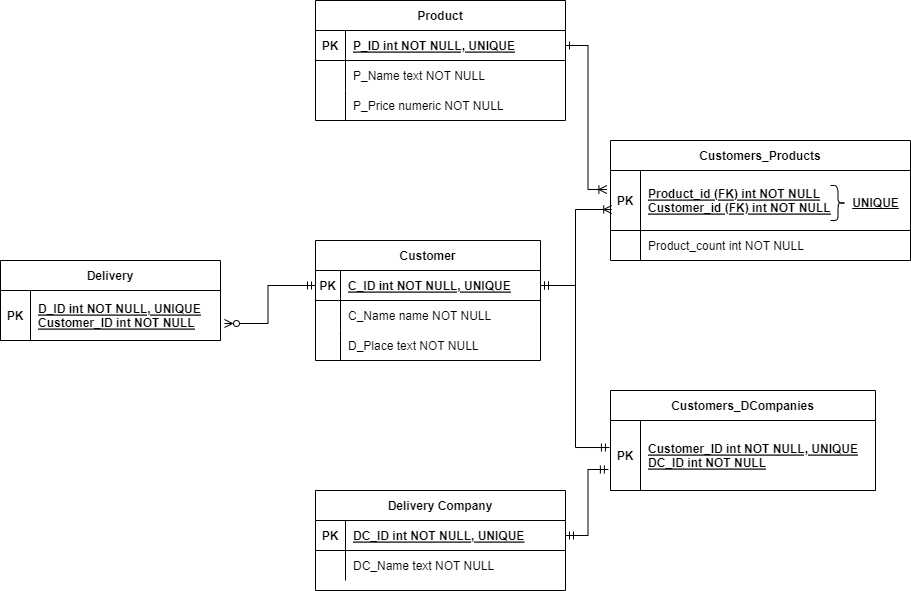

The diagram above was exported from draw.io. Its source (the exported page's mxGraphModel, read from the mxfile embedded in the PNG):
<mxGraphModel dx="1310" dy="735" grid="1" gridSize="10" guides="1" tooltips="1" connect="1" arrows="1" fold="1" page="1" pageScale="1" pageWidth="850" pageHeight="1100" math="0" shadow="0" extFonts="Permanent Marker^https://fonts.googleapis.com/css?family=Permanent+Marker">
  <root>
    <mxCell id="0" />
    <mxCell id="1" parent="0" />
    <mxCell id="C-vyLk0tnHw3VtMMgP7b-2" value="Product" style="shape=table;startSize=30;container=1;collapsible=1;childLayout=tableLayout;fixedRows=1;rowLines=0;fontStyle=1;align=center;resizeLast=1;" parent="1" vertex="1">
      <mxGeometry x="155" y="140" width="250" height="120" as="geometry" />
    </mxCell>
    <mxCell id="C-vyLk0tnHw3VtMMgP7b-3" value="" style="shape=partialRectangle;collapsible=0;dropTarget=0;pointerEvents=0;fillColor=none;points=[[0,0.5],[1,0.5]];portConstraint=eastwest;top=0;left=0;right=0;bottom=1;" parent="C-vyLk0tnHw3VtMMgP7b-2" vertex="1">
      <mxGeometry y="30" width="250" height="30" as="geometry" />
    </mxCell>
    <mxCell id="C-vyLk0tnHw3VtMMgP7b-4" value="PK" style="shape=partialRectangle;overflow=hidden;connectable=0;fillColor=none;top=0;left=0;bottom=0;right=0;fontStyle=1;" parent="C-vyLk0tnHw3VtMMgP7b-3" vertex="1">
      <mxGeometry width="30" height="30" as="geometry">
        <mxRectangle width="30" height="30" as="alternateBounds" />
      </mxGeometry>
    </mxCell>
    <mxCell id="C-vyLk0tnHw3VtMMgP7b-5" value="P_ID int NOT NULL, UNIQUE" style="shape=partialRectangle;overflow=hidden;connectable=0;fillColor=none;top=0;left=0;bottom=0;right=0;align=left;spacingLeft=6;fontStyle=5;" parent="C-vyLk0tnHw3VtMMgP7b-3" vertex="1">
      <mxGeometry x="30" width="220" height="30" as="geometry">
        <mxRectangle width="220" height="30" as="alternateBounds" />
      </mxGeometry>
    </mxCell>
    <mxCell id="C-vyLk0tnHw3VtMMgP7b-6" value="" style="shape=partialRectangle;collapsible=0;dropTarget=0;pointerEvents=0;fillColor=none;points=[[0,0.5],[1,0.5]];portConstraint=eastwest;top=0;left=0;right=0;bottom=0;" parent="C-vyLk0tnHw3VtMMgP7b-2" vertex="1">
      <mxGeometry y="60" width="250" height="30" as="geometry" />
    </mxCell>
    <mxCell id="C-vyLk0tnHw3VtMMgP7b-7" value="" style="shape=partialRectangle;overflow=hidden;connectable=0;fillColor=none;top=0;left=0;bottom=0;right=0;" parent="C-vyLk0tnHw3VtMMgP7b-6" vertex="1">
      <mxGeometry width="30" height="30" as="geometry">
        <mxRectangle width="30" height="30" as="alternateBounds" />
      </mxGeometry>
    </mxCell>
    <mxCell id="C-vyLk0tnHw3VtMMgP7b-8" value="P_Name text NOT NULL" style="shape=partialRectangle;overflow=hidden;connectable=0;fillColor=none;top=0;left=0;bottom=0;right=0;align=left;spacingLeft=6;" parent="C-vyLk0tnHw3VtMMgP7b-6" vertex="1">
      <mxGeometry x="30" width="220" height="30" as="geometry">
        <mxRectangle width="220" height="30" as="alternateBounds" />
      </mxGeometry>
    </mxCell>
    <mxCell id="C-vyLk0tnHw3VtMMgP7b-9" value="" style="shape=partialRectangle;collapsible=0;dropTarget=0;pointerEvents=0;fillColor=none;points=[[0,0.5],[1,0.5]];portConstraint=eastwest;top=0;left=0;right=0;bottom=0;" parent="C-vyLk0tnHw3VtMMgP7b-2" vertex="1">
      <mxGeometry y="90" width="250" height="30" as="geometry" />
    </mxCell>
    <mxCell id="C-vyLk0tnHw3VtMMgP7b-10" value="" style="shape=partialRectangle;overflow=hidden;connectable=0;fillColor=none;top=0;left=0;bottom=0;right=0;" parent="C-vyLk0tnHw3VtMMgP7b-9" vertex="1">
      <mxGeometry width="30" height="30" as="geometry">
        <mxRectangle width="30" height="30" as="alternateBounds" />
      </mxGeometry>
    </mxCell>
    <mxCell id="C-vyLk0tnHw3VtMMgP7b-11" value="P_Price numeric NOT NULL" style="shape=partialRectangle;overflow=hidden;connectable=0;fillColor=none;top=0;left=0;bottom=0;right=0;align=left;spacingLeft=6;" parent="C-vyLk0tnHw3VtMMgP7b-9" vertex="1">
      <mxGeometry x="30" width="220" height="30" as="geometry">
        <mxRectangle width="220" height="30" as="alternateBounds" />
      </mxGeometry>
    </mxCell>
    <mxCell id="C-vyLk0tnHw3VtMMgP7b-13" value="Customers_Products" style="shape=table;startSize=30;container=1;collapsible=1;childLayout=tableLayout;fixedRows=1;rowLines=0;fontStyle=1;align=center;resizeLast=1;" parent="1" vertex="1">
      <mxGeometry x="450" y="280" width="300" height="120" as="geometry" />
    </mxCell>
    <mxCell id="C-vyLk0tnHw3VtMMgP7b-14" value="" style="shape=partialRectangle;collapsible=0;dropTarget=0;pointerEvents=0;fillColor=none;points=[[0,0.5],[1,0.5]];portConstraint=eastwest;top=0;left=0;right=0;bottom=1;" parent="C-vyLk0tnHw3VtMMgP7b-13" vertex="1">
      <mxGeometry y="30" width="300" height="60" as="geometry" />
    </mxCell>
    <mxCell id="C-vyLk0tnHw3VtMMgP7b-15" value="PK" style="shape=partialRectangle;overflow=hidden;connectable=0;fillColor=none;top=0;left=0;bottom=0;right=0;fontStyle=1;" parent="C-vyLk0tnHw3VtMMgP7b-14" vertex="1">
      <mxGeometry width="30" height="60" as="geometry">
        <mxRectangle width="30" height="60" as="alternateBounds" />
      </mxGeometry>
    </mxCell>
    <mxCell id="C-vyLk0tnHw3VtMMgP7b-16" value="Product_id (FK) int NOT NULL&#10;Customer_id (FK) int NOT NULL" style="shape=partialRectangle;overflow=hidden;connectable=0;fillColor=none;top=0;left=0;bottom=0;right=0;align=left;spacingLeft=6;fontStyle=5;" parent="C-vyLk0tnHw3VtMMgP7b-14" vertex="1">
      <mxGeometry x="30" width="270" height="60" as="geometry">
        <mxRectangle width="270" height="60" as="alternateBounds" />
      </mxGeometry>
    </mxCell>
    <mxCell id="C-vyLk0tnHw3VtMMgP7b-17" value="" style="shape=partialRectangle;collapsible=0;dropTarget=0;pointerEvents=0;fillColor=none;points=[[0,0.5],[1,0.5]];portConstraint=eastwest;top=0;left=0;right=0;bottom=0;" parent="C-vyLk0tnHw3VtMMgP7b-13" vertex="1">
      <mxGeometry y="90" width="300" height="30" as="geometry" />
    </mxCell>
    <mxCell id="C-vyLk0tnHw3VtMMgP7b-18" value="" style="shape=partialRectangle;overflow=hidden;connectable=0;fillColor=none;top=0;left=0;bottom=0;right=0;" parent="C-vyLk0tnHw3VtMMgP7b-17" vertex="1">
      <mxGeometry width="30" height="30" as="geometry">
        <mxRectangle width="30" height="30" as="alternateBounds" />
      </mxGeometry>
    </mxCell>
    <mxCell id="C-vyLk0tnHw3VtMMgP7b-19" value="Product_count int NOT NULL" style="shape=partialRectangle;overflow=hidden;connectable=0;fillColor=none;top=0;left=0;bottom=0;right=0;align=left;spacingLeft=6;" parent="C-vyLk0tnHw3VtMMgP7b-17" vertex="1">
      <mxGeometry x="30" width="270" height="30" as="geometry">
        <mxRectangle width="270" height="30" as="alternateBounds" />
      </mxGeometry>
    </mxCell>
    <mxCell id="C-vyLk0tnHw3VtMMgP7b-23" value="Delivery Company" style="shape=table;startSize=30;container=1;collapsible=1;childLayout=tableLayout;fixedRows=1;rowLines=0;fontStyle=1;align=center;resizeLast=1;" parent="1" vertex="1">
      <mxGeometry x="155" y="630" width="250" height="100" as="geometry" />
    </mxCell>
    <mxCell id="C-vyLk0tnHw3VtMMgP7b-24" value="" style="shape=partialRectangle;collapsible=0;dropTarget=0;pointerEvents=0;fillColor=none;points=[[0,0.5],[1,0.5]];portConstraint=eastwest;top=0;left=0;right=0;bottom=1;" parent="C-vyLk0tnHw3VtMMgP7b-23" vertex="1">
      <mxGeometry y="30" width="250" height="30" as="geometry" />
    </mxCell>
    <mxCell id="C-vyLk0tnHw3VtMMgP7b-25" value="PK" style="shape=partialRectangle;overflow=hidden;connectable=0;fillColor=none;top=0;left=0;bottom=0;right=0;fontStyle=1;" parent="C-vyLk0tnHw3VtMMgP7b-24" vertex="1">
      <mxGeometry width="30" height="30" as="geometry">
        <mxRectangle width="30" height="30" as="alternateBounds" />
      </mxGeometry>
    </mxCell>
    <mxCell id="C-vyLk0tnHw3VtMMgP7b-26" value="DC_ID int NOT NULL, UNIQUE" style="shape=partialRectangle;overflow=hidden;connectable=0;fillColor=none;top=0;left=0;bottom=0;right=0;align=left;spacingLeft=6;fontStyle=5;" parent="C-vyLk0tnHw3VtMMgP7b-24" vertex="1">
      <mxGeometry x="30" width="220" height="30" as="geometry">
        <mxRectangle width="220" height="30" as="alternateBounds" />
      </mxGeometry>
    </mxCell>
    <mxCell id="C-vyLk0tnHw3VtMMgP7b-27" value="" style="shape=partialRectangle;collapsible=0;dropTarget=0;pointerEvents=0;fillColor=none;points=[[0,0.5],[1,0.5]];portConstraint=eastwest;top=0;left=0;right=0;bottom=0;" parent="C-vyLk0tnHw3VtMMgP7b-23" vertex="1">
      <mxGeometry y="60" width="250" height="30" as="geometry" />
    </mxCell>
    <mxCell id="C-vyLk0tnHw3VtMMgP7b-28" value="" style="shape=partialRectangle;overflow=hidden;connectable=0;fillColor=none;top=0;left=0;bottom=0;right=0;" parent="C-vyLk0tnHw3VtMMgP7b-27" vertex="1">
      <mxGeometry width="30" height="30" as="geometry">
        <mxRectangle width="30" height="30" as="alternateBounds" />
      </mxGeometry>
    </mxCell>
    <mxCell id="C-vyLk0tnHw3VtMMgP7b-29" value="DC_Name text NOT NULL" style="shape=partialRectangle;overflow=hidden;connectable=0;fillColor=none;top=0;left=0;bottom=0;right=0;align=left;spacingLeft=6;" parent="C-vyLk0tnHw3VtMMgP7b-27" vertex="1">
      <mxGeometry x="30" width="220" height="30" as="geometry">
        <mxRectangle width="220" height="30" as="alternateBounds" />
      </mxGeometry>
    </mxCell>
    <mxCell id="9OvqESgncFtSoyoQKDjQ-5" value="Customer" style="shape=table;startSize=30;container=1;collapsible=1;childLayout=tableLayout;fixedRows=1;rowLines=0;fontStyle=1;align=center;resizeLast=1;" vertex="1" parent="1">
      <mxGeometry x="155" y="380" width="225" height="120" as="geometry" />
    </mxCell>
    <mxCell id="9OvqESgncFtSoyoQKDjQ-6" value="" style="shape=tableRow;horizontal=0;startSize=0;swimlaneHead=0;swimlaneBody=0;fillColor=none;collapsible=0;dropTarget=0;points=[[0,0.5],[1,0.5]];portConstraint=eastwest;top=0;left=0;right=0;bottom=1;" vertex="1" parent="9OvqESgncFtSoyoQKDjQ-5">
      <mxGeometry y="30" width="225" height="30" as="geometry" />
    </mxCell>
    <mxCell id="9OvqESgncFtSoyoQKDjQ-7" value="PK" style="shape=partialRectangle;connectable=0;fillColor=none;top=0;left=0;bottom=0;right=0;fontStyle=1;overflow=hidden;" vertex="1" parent="9OvqESgncFtSoyoQKDjQ-6">
      <mxGeometry width="25" height="30" as="geometry">
        <mxRectangle width="25" height="30" as="alternateBounds" />
      </mxGeometry>
    </mxCell>
    <mxCell id="9OvqESgncFtSoyoQKDjQ-8" value="C_ID int NOT NULL, UNIQUE" style="shape=partialRectangle;connectable=0;fillColor=none;top=0;left=0;bottom=0;right=0;align=left;spacingLeft=6;fontStyle=5;overflow=hidden;" vertex="1" parent="9OvqESgncFtSoyoQKDjQ-6">
      <mxGeometry x="25" width="200" height="30" as="geometry">
        <mxRectangle width="200" height="30" as="alternateBounds" />
      </mxGeometry>
    </mxCell>
    <mxCell id="9OvqESgncFtSoyoQKDjQ-9" value="" style="shape=tableRow;horizontal=0;startSize=0;swimlaneHead=0;swimlaneBody=0;fillColor=none;collapsible=0;dropTarget=0;points=[[0,0.5],[1,0.5]];portConstraint=eastwest;top=0;left=0;right=0;bottom=0;" vertex="1" parent="9OvqESgncFtSoyoQKDjQ-5">
      <mxGeometry y="60" width="225" height="30" as="geometry" />
    </mxCell>
    <mxCell id="9OvqESgncFtSoyoQKDjQ-10" value="" style="shape=partialRectangle;connectable=0;fillColor=none;top=0;left=0;bottom=0;right=0;editable=1;overflow=hidden;" vertex="1" parent="9OvqESgncFtSoyoQKDjQ-9">
      <mxGeometry width="25" height="30" as="geometry">
        <mxRectangle width="25" height="30" as="alternateBounds" />
      </mxGeometry>
    </mxCell>
    <mxCell id="9OvqESgncFtSoyoQKDjQ-11" value="C_Name name NOT NULL" style="shape=partialRectangle;connectable=0;fillColor=none;top=0;left=0;bottom=0;right=0;align=left;spacingLeft=6;overflow=hidden;" vertex="1" parent="9OvqESgncFtSoyoQKDjQ-9">
      <mxGeometry x="25" width="200" height="30" as="geometry">
        <mxRectangle width="200" height="30" as="alternateBounds" />
      </mxGeometry>
    </mxCell>
    <mxCell id="9OvqESgncFtSoyoQKDjQ-12" value="" style="shape=tableRow;horizontal=0;startSize=0;swimlaneHead=0;swimlaneBody=0;fillColor=none;collapsible=0;dropTarget=0;points=[[0,0.5],[1,0.5]];portConstraint=eastwest;top=0;left=0;right=0;bottom=0;" vertex="1" parent="9OvqESgncFtSoyoQKDjQ-5">
      <mxGeometry y="90" width="225" height="30" as="geometry" />
    </mxCell>
    <mxCell id="9OvqESgncFtSoyoQKDjQ-13" value="" style="shape=partialRectangle;connectable=0;fillColor=none;top=0;left=0;bottom=0;right=0;editable=1;overflow=hidden;" vertex="1" parent="9OvqESgncFtSoyoQKDjQ-12">
      <mxGeometry width="25" height="30" as="geometry">
        <mxRectangle width="25" height="30" as="alternateBounds" />
      </mxGeometry>
    </mxCell>
    <mxCell id="9OvqESgncFtSoyoQKDjQ-14" value="D_Place text NOT NULL" style="shape=partialRectangle;connectable=0;fillColor=none;top=0;left=0;bottom=0;right=0;align=left;spacingLeft=6;overflow=hidden;" vertex="1" parent="9OvqESgncFtSoyoQKDjQ-12">
      <mxGeometry x="25" width="200" height="30" as="geometry">
        <mxRectangle width="200" height="30" as="alternateBounds" />
      </mxGeometry>
    </mxCell>
    <mxCell id="9OvqESgncFtSoyoQKDjQ-24" value="Customers_DCompanies" style="shape=table;startSize=30;container=1;collapsible=1;childLayout=tableLayout;fixedRows=1;rowLines=0;fontStyle=1;align=center;resizeLast=1;" vertex="1" parent="1">
      <mxGeometry x="450" y="530" width="265" height="100" as="geometry" />
    </mxCell>
    <mxCell id="9OvqESgncFtSoyoQKDjQ-25" value="" style="shape=partialRectangle;collapsible=0;dropTarget=0;pointerEvents=0;fillColor=none;points=[[0,0.5],[1,0.5]];portConstraint=eastwest;top=0;left=0;right=0;bottom=1;" vertex="1" parent="9OvqESgncFtSoyoQKDjQ-24">
      <mxGeometry y="30" width="265" height="70" as="geometry" />
    </mxCell>
    <mxCell id="9OvqESgncFtSoyoQKDjQ-26" value="PK" style="shape=partialRectangle;overflow=hidden;connectable=0;fillColor=none;top=0;left=0;bottom=0;right=0;fontStyle=1;" vertex="1" parent="9OvqESgncFtSoyoQKDjQ-25">
      <mxGeometry width="30" height="70" as="geometry">
        <mxRectangle width="30" height="70" as="alternateBounds" />
      </mxGeometry>
    </mxCell>
    <mxCell id="9OvqESgncFtSoyoQKDjQ-27" value="Customer_ID int NOT NULL, UNIQUE&#10;DC_ID int NOT NULL" style="shape=partialRectangle;overflow=hidden;connectable=0;fillColor=none;top=0;left=0;bottom=0;right=0;align=left;spacingLeft=6;fontStyle=5;" vertex="1" parent="9OvqESgncFtSoyoQKDjQ-25">
      <mxGeometry x="30" width="235" height="70" as="geometry">
        <mxRectangle width="235" height="70" as="alternateBounds" />
      </mxGeometry>
    </mxCell>
    <mxCell id="9OvqESgncFtSoyoQKDjQ-32" style="edgeStyle=orthogonalEdgeStyle;rounded=0;orthogonalLoop=1;jettySize=auto;html=1;exitX=1;exitY=0.5;exitDx=0;exitDy=0;entryX=-0.004;entryY=0.386;entryDx=0;entryDy=0;entryPerimeter=0;startArrow=ERmandOne;startFill=0;endArrow=ERmandOne;endFill=0;" edge="1" parent="1" source="9OvqESgncFtSoyoQKDjQ-6" target="9OvqESgncFtSoyoQKDjQ-25">
      <mxGeometry relative="1" as="geometry" />
    </mxCell>
    <mxCell id="9OvqESgncFtSoyoQKDjQ-33" style="edgeStyle=orthogonalEdgeStyle;rounded=0;orthogonalLoop=1;jettySize=auto;html=1;exitX=1;exitY=0.5;exitDx=0;exitDy=0;entryX=-0.008;entryY=0.7;entryDx=0;entryDy=0;entryPerimeter=0;startArrow=ERmandOne;startFill=0;endArrow=ERmandOne;endFill=0;" edge="1" parent="1" source="C-vyLk0tnHw3VtMMgP7b-24" target="9OvqESgncFtSoyoQKDjQ-25">
      <mxGeometry relative="1" as="geometry" />
    </mxCell>
    <mxCell id="9OvqESgncFtSoyoQKDjQ-35" style="edgeStyle=orthogonalEdgeStyle;rounded=0;orthogonalLoop=1;jettySize=auto;html=1;exitX=1;exitY=0.5;exitDx=0;exitDy=0;entryX=0.004;entryY=0.65;entryDx=0;entryDy=0;entryPerimeter=0;startArrow=ERmandOne;startFill=0;endArrow=ERoneToMany;endFill=0;" edge="1" parent="1" source="9OvqESgncFtSoyoQKDjQ-6" target="C-vyLk0tnHw3VtMMgP7b-14">
      <mxGeometry relative="1" as="geometry" />
    </mxCell>
    <mxCell id="9OvqESgncFtSoyoQKDjQ-36" style="edgeStyle=orthogonalEdgeStyle;rounded=0;orthogonalLoop=1;jettySize=auto;html=1;exitX=1;exitY=0.5;exitDx=0;exitDy=0;entryX=-0.012;entryY=0.317;entryDx=0;entryDy=0;entryPerimeter=0;startArrow=ERone;startFill=0;endArrow=ERoneToMany;endFill=0;" edge="1" parent="1" source="C-vyLk0tnHw3VtMMgP7b-3" target="C-vyLk0tnHw3VtMMgP7b-14">
      <mxGeometry relative="1" as="geometry" />
    </mxCell>
    <mxCell id="9OvqESgncFtSoyoQKDjQ-37" value="Delivery" style="shape=table;startSize=30;container=1;collapsible=1;childLayout=tableLayout;fixedRows=1;rowLines=0;fontStyle=1;align=center;resizeLast=1;" vertex="1" parent="1">
      <mxGeometry x="-160" y="400" width="220" height="80" as="geometry" />
    </mxCell>
    <mxCell id="9OvqESgncFtSoyoQKDjQ-38" value="" style="shape=tableRow;horizontal=0;startSize=0;swimlaneHead=0;swimlaneBody=0;fillColor=none;collapsible=0;dropTarget=0;points=[[0,0.5],[1,0.5]];portConstraint=eastwest;top=0;left=0;right=0;bottom=1;" vertex="1" parent="9OvqESgncFtSoyoQKDjQ-37">
      <mxGeometry y="30" width="220" height="50" as="geometry" />
    </mxCell>
    <mxCell id="9OvqESgncFtSoyoQKDjQ-39" value="PK" style="shape=partialRectangle;connectable=0;fillColor=none;top=0;left=0;bottom=0;right=0;fontStyle=1;overflow=hidden;" vertex="1" parent="9OvqESgncFtSoyoQKDjQ-38">
      <mxGeometry width="30" height="50" as="geometry">
        <mxRectangle width="30" height="50" as="alternateBounds" />
      </mxGeometry>
    </mxCell>
    <mxCell id="9OvqESgncFtSoyoQKDjQ-40" value="D_ID int NOT NULL, UNIQUE&#10;Customer_ID int NOT NULL" style="shape=partialRectangle;connectable=0;fillColor=none;top=0;left=0;bottom=0;right=0;align=left;spacingLeft=6;fontStyle=5;overflow=hidden;" vertex="1" parent="9OvqESgncFtSoyoQKDjQ-38">
      <mxGeometry x="30" width="190" height="50" as="geometry">
        <mxRectangle width="190" height="50" as="alternateBounds" />
      </mxGeometry>
    </mxCell>
    <mxCell id="9OvqESgncFtSoyoQKDjQ-51" style="edgeStyle=orthogonalEdgeStyle;rounded=0;orthogonalLoop=1;jettySize=auto;html=1;exitX=0;exitY=0.5;exitDx=0;exitDy=0;entryX=1.018;entryY=0.66;entryDx=0;entryDy=0;entryPerimeter=0;startArrow=ERmandOne;startFill=0;endArrow=ERzeroToMany;endFill=0;" edge="1" parent="1" source="9OvqESgncFtSoyoQKDjQ-6" target="9OvqESgncFtSoyoQKDjQ-38">
      <mxGeometry relative="1" as="geometry" />
    </mxCell>
    <mxCell id="9OvqESgncFtSoyoQKDjQ-52" value="&lt;u&gt;&lt;b&gt;UNIQUE&lt;/b&gt;&lt;/u&gt;" style="text;html=1;align=center;verticalAlign=middle;resizable=0;points=[];autosize=1;strokeColor=none;fillColor=none;" vertex="1" parent="1">
      <mxGeometry x="680" y="327.5" width="70" height="30" as="geometry" />
    </mxCell>
    <mxCell id="9OvqESgncFtSoyoQKDjQ-53" value="" style="shape=curlyBracket;whiteSpace=wrap;html=1;rounded=1;flipH=1;" vertex="1" parent="1">
      <mxGeometry x="670" y="325" width="15" height="35" as="geometry" />
    </mxCell>
  </root>
</mxGraphModel>